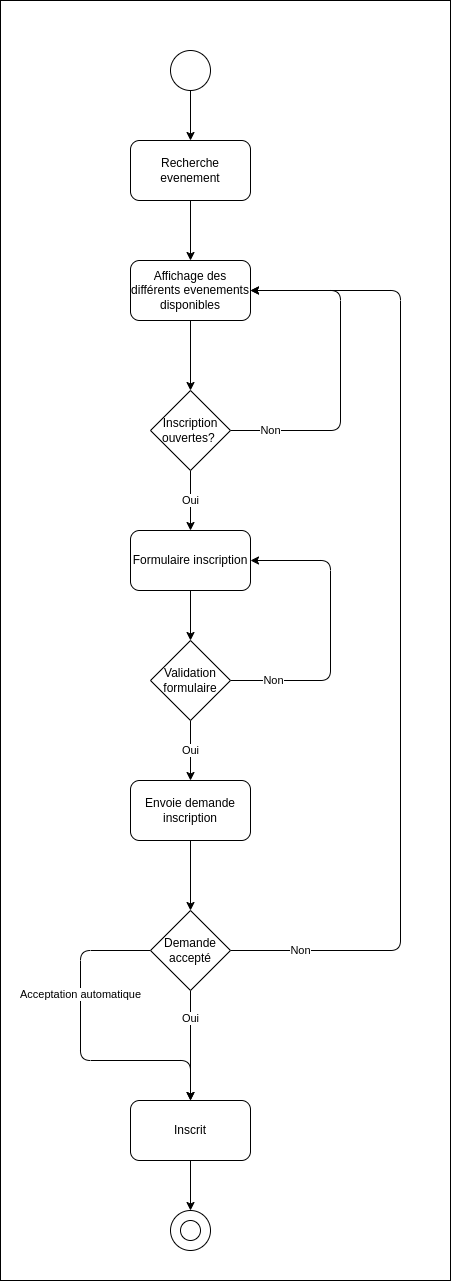

The diagram above was exported from draw.io. Its source (the exported page's mxGraphModel, read from the mxfile embedded in the PNG):
<mxGraphModel dx="424" dy="404" grid="1" gridSize="10" guides="1" tooltips="1" connect="1" arrows="1" fold="1" page="1" pageScale="1" pageWidth="1100" pageHeight="850" math="0" shadow="0">
  <root>
    <mxCell id="0" />
    <mxCell id="1" parent="0" />
    <mxCell id="29" value="" style="rounded=0;whiteSpace=wrap;html=1;" parent="1" vertex="1">
      <mxGeometry x="30" y="70" width="450" height="1280" as="geometry" />
    </mxCell>
    <mxCell id="4" style="edgeStyle=none;html=1;exitX=0.5;exitY=1;exitDx=0;exitDy=0;" parent="1" source="2" target="3" edge="1">
      <mxGeometry relative="1" as="geometry" />
    </mxCell>
    <mxCell id="2" value="" style="ellipse;whiteSpace=wrap;html=1;aspect=fixed;" parent="1" vertex="1">
      <mxGeometry x="200" y="120" width="40" height="40" as="geometry" />
    </mxCell>
    <mxCell id="6" style="edgeStyle=none;html=1;exitX=0.5;exitY=1;exitDx=0;exitDy=0;entryX=0.5;entryY=0;entryDx=0;entryDy=0;" parent="1" source="3" target="5" edge="1">
      <mxGeometry relative="1" as="geometry" />
    </mxCell>
    <mxCell id="3" value="Recherche evenement" style="rounded=1;whiteSpace=wrap;html=1;" parent="1" vertex="1">
      <mxGeometry x="160" y="210" width="120" height="60" as="geometry" />
    </mxCell>
    <mxCell id="9" style="edgeStyle=none;html=1;exitX=0.5;exitY=1;exitDx=0;exitDy=0;entryX=0.5;entryY=0;entryDx=0;entryDy=0;" parent="1" source="5" target="10" edge="1">
      <mxGeometry relative="1" as="geometry">
        <mxPoint x="220" y="460" as="targetPoint" />
      </mxGeometry>
    </mxCell>
    <mxCell id="5" value="Affichage des différents evenements disponibles" style="rounded=1;whiteSpace=wrap;html=1;" parent="1" vertex="1">
      <mxGeometry x="160" y="330" width="120" height="60" as="geometry" />
    </mxCell>
    <mxCell id="12" value="Non" style="edgeStyle=none;html=1;exitX=1;exitY=0.5;exitDx=0;exitDy=0;entryX=1;entryY=0.5;entryDx=0;entryDy=0;" parent="1" source="10" target="5" edge="1">
      <mxGeometry x="-0.7647" relative="1" as="geometry">
        <Array as="points">
          <mxPoint x="370" y="500" />
          <mxPoint x="370" y="360" />
        </Array>
        <mxPoint as="offset" />
      </mxGeometry>
    </mxCell>
    <mxCell id="14" value="Oui" style="edgeStyle=none;html=1;exitX=0.5;exitY=1;exitDx=0;exitDy=0;entryX=0.5;entryY=0;entryDx=0;entryDy=0;" parent="1" source="10" target="13" edge="1">
      <mxGeometry relative="1" as="geometry" />
    </mxCell>
    <mxCell id="10" value="Inscription ouvertes?&amp;nbsp;" style="rhombus;whiteSpace=wrap;html=1;" parent="1" vertex="1">
      <mxGeometry x="180" y="460" width="80" height="80" as="geometry" />
    </mxCell>
    <mxCell id="16" style="edgeStyle=none;html=1;exitX=0.5;exitY=1;exitDx=0;exitDy=0;" parent="1" source="13" target="15" edge="1">
      <mxGeometry relative="1" as="geometry" />
    </mxCell>
    <mxCell id="13" value="Formulaire inscription" style="rounded=1;whiteSpace=wrap;html=1;" parent="1" vertex="1">
      <mxGeometry x="160" y="600" width="120" height="60" as="geometry" />
    </mxCell>
    <mxCell id="17" value="Non" style="edgeStyle=none;html=1;exitX=1;exitY=0.5;exitDx=0;exitDy=0;entryX=1;entryY=0.5;entryDx=0;entryDy=0;" parent="1" source="15" target="13" edge="1">
      <mxGeometry x="-0.7143" relative="1" as="geometry">
        <Array as="points">
          <mxPoint x="360" y="750" />
          <mxPoint x="360" y="630" />
        </Array>
        <mxPoint as="offset" />
      </mxGeometry>
    </mxCell>
    <mxCell id="19" value="Oui" style="edgeStyle=none;html=1;exitX=0.5;exitY=1;exitDx=0;exitDy=0;entryX=0.5;entryY=0;entryDx=0;entryDy=0;" parent="1" source="15" target="18" edge="1">
      <mxGeometry relative="1" as="geometry" />
    </mxCell>
    <mxCell id="15" value="Validation formulaire" style="rhombus;whiteSpace=wrap;html=1;" parent="1" vertex="1">
      <mxGeometry x="180" y="710" width="80" height="80" as="geometry" />
    </mxCell>
    <mxCell id="21" style="edgeStyle=none;html=1;exitX=0.5;exitY=1;exitDx=0;exitDy=0;entryX=0.5;entryY=0;entryDx=0;entryDy=0;" parent="1" source="18" target="20" edge="1">
      <mxGeometry relative="1" as="geometry" />
    </mxCell>
    <mxCell id="18" value="Envoie demande inscription" style="rounded=1;whiteSpace=wrap;html=1;" parent="1" vertex="1">
      <mxGeometry x="160" y="850" width="120" height="60" as="geometry" />
    </mxCell>
    <mxCell id="22" value="Non" style="edgeStyle=none;html=1;exitX=1;exitY=0.5;exitDx=0;exitDy=0;entryX=1;entryY=0.5;entryDx=0;entryDy=0;" parent="1" source="20" target="5" edge="1">
      <mxGeometry x="-0.8571" relative="1" as="geometry">
        <Array as="points">
          <mxPoint x="430" y="1020" />
          <mxPoint x="430" y="360" />
        </Array>
        <mxPoint as="offset" />
      </mxGeometry>
    </mxCell>
    <mxCell id="26" value="Oui" style="edgeStyle=none;html=1;exitX=0.5;exitY=1;exitDx=0;exitDy=0;entryX=0.5;entryY=0;entryDx=0;entryDy=0;" parent="1" source="20" target="23" edge="1">
      <mxGeometry x="-0.5" relative="1" as="geometry">
        <mxPoint as="offset" />
      </mxGeometry>
    </mxCell>
    <mxCell id="28" value="Acceptation automatique" style="edgeStyle=none;html=1;exitX=0;exitY=0.5;exitDx=0;exitDy=0;entryX=0.5;entryY=0;entryDx=0;entryDy=0;" parent="1" source="20" target="23" edge="1">
      <mxGeometry x="-0.3103" relative="1" as="geometry">
        <Array as="points">
          <mxPoint x="110" y="1020" />
          <mxPoint x="110" y="1130" />
          <mxPoint x="220" y="1130" />
        </Array>
        <mxPoint as="offset" />
      </mxGeometry>
    </mxCell>
    <mxCell id="20" value="Demande accepté" style="rhombus;whiteSpace=wrap;html=1;" parent="1" vertex="1">
      <mxGeometry x="180" y="980" width="80" height="80" as="geometry" />
    </mxCell>
    <mxCell id="27" style="edgeStyle=none;html=1;exitX=0.5;exitY=1;exitDx=0;exitDy=0;entryX=0.5;entryY=0;entryDx=0;entryDy=0;" parent="1" source="23" target="24" edge="1">
      <mxGeometry relative="1" as="geometry" />
    </mxCell>
    <mxCell id="23" value="Inscrit" style="rounded=1;whiteSpace=wrap;html=1;" parent="1" vertex="1">
      <mxGeometry x="160" y="1170" width="120" height="60" as="geometry" />
    </mxCell>
    <mxCell id="24" value="" style="ellipse;whiteSpace=wrap;html=1;aspect=fixed;" parent="1" vertex="1">
      <mxGeometry x="200" y="1280" width="40" height="40" as="geometry" />
    </mxCell>
    <mxCell id="25" value="" style="ellipse;whiteSpace=wrap;html=1;aspect=fixed;" parent="1" vertex="1">
      <mxGeometry x="210" y="1290" width="20" height="20" as="geometry" />
    </mxCell>
  </root>
</mxGraphModel>